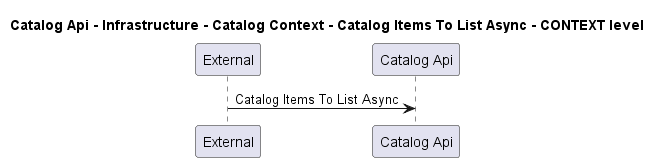

The diagram above was rendered by PlantUML. Its source (embedded in the PNG):
@startuml
!pragma layout smetana

title Catalog Api - Infrastructure - Catalog Context - Catalog Items To List Async - CONTEXT level

participant "External" as C4InterFlow.SoftwareSystems.ExternalSystem
participant "Catalog Api" as dotnet.eShop.Architecture.SoftwareSystems.CatalogApi

C4InterFlow.SoftwareSystems.ExternalSystem -> dotnet.eShop.Architecture.SoftwareSystems.CatalogApi : Catalog Items To List Async


@enduml